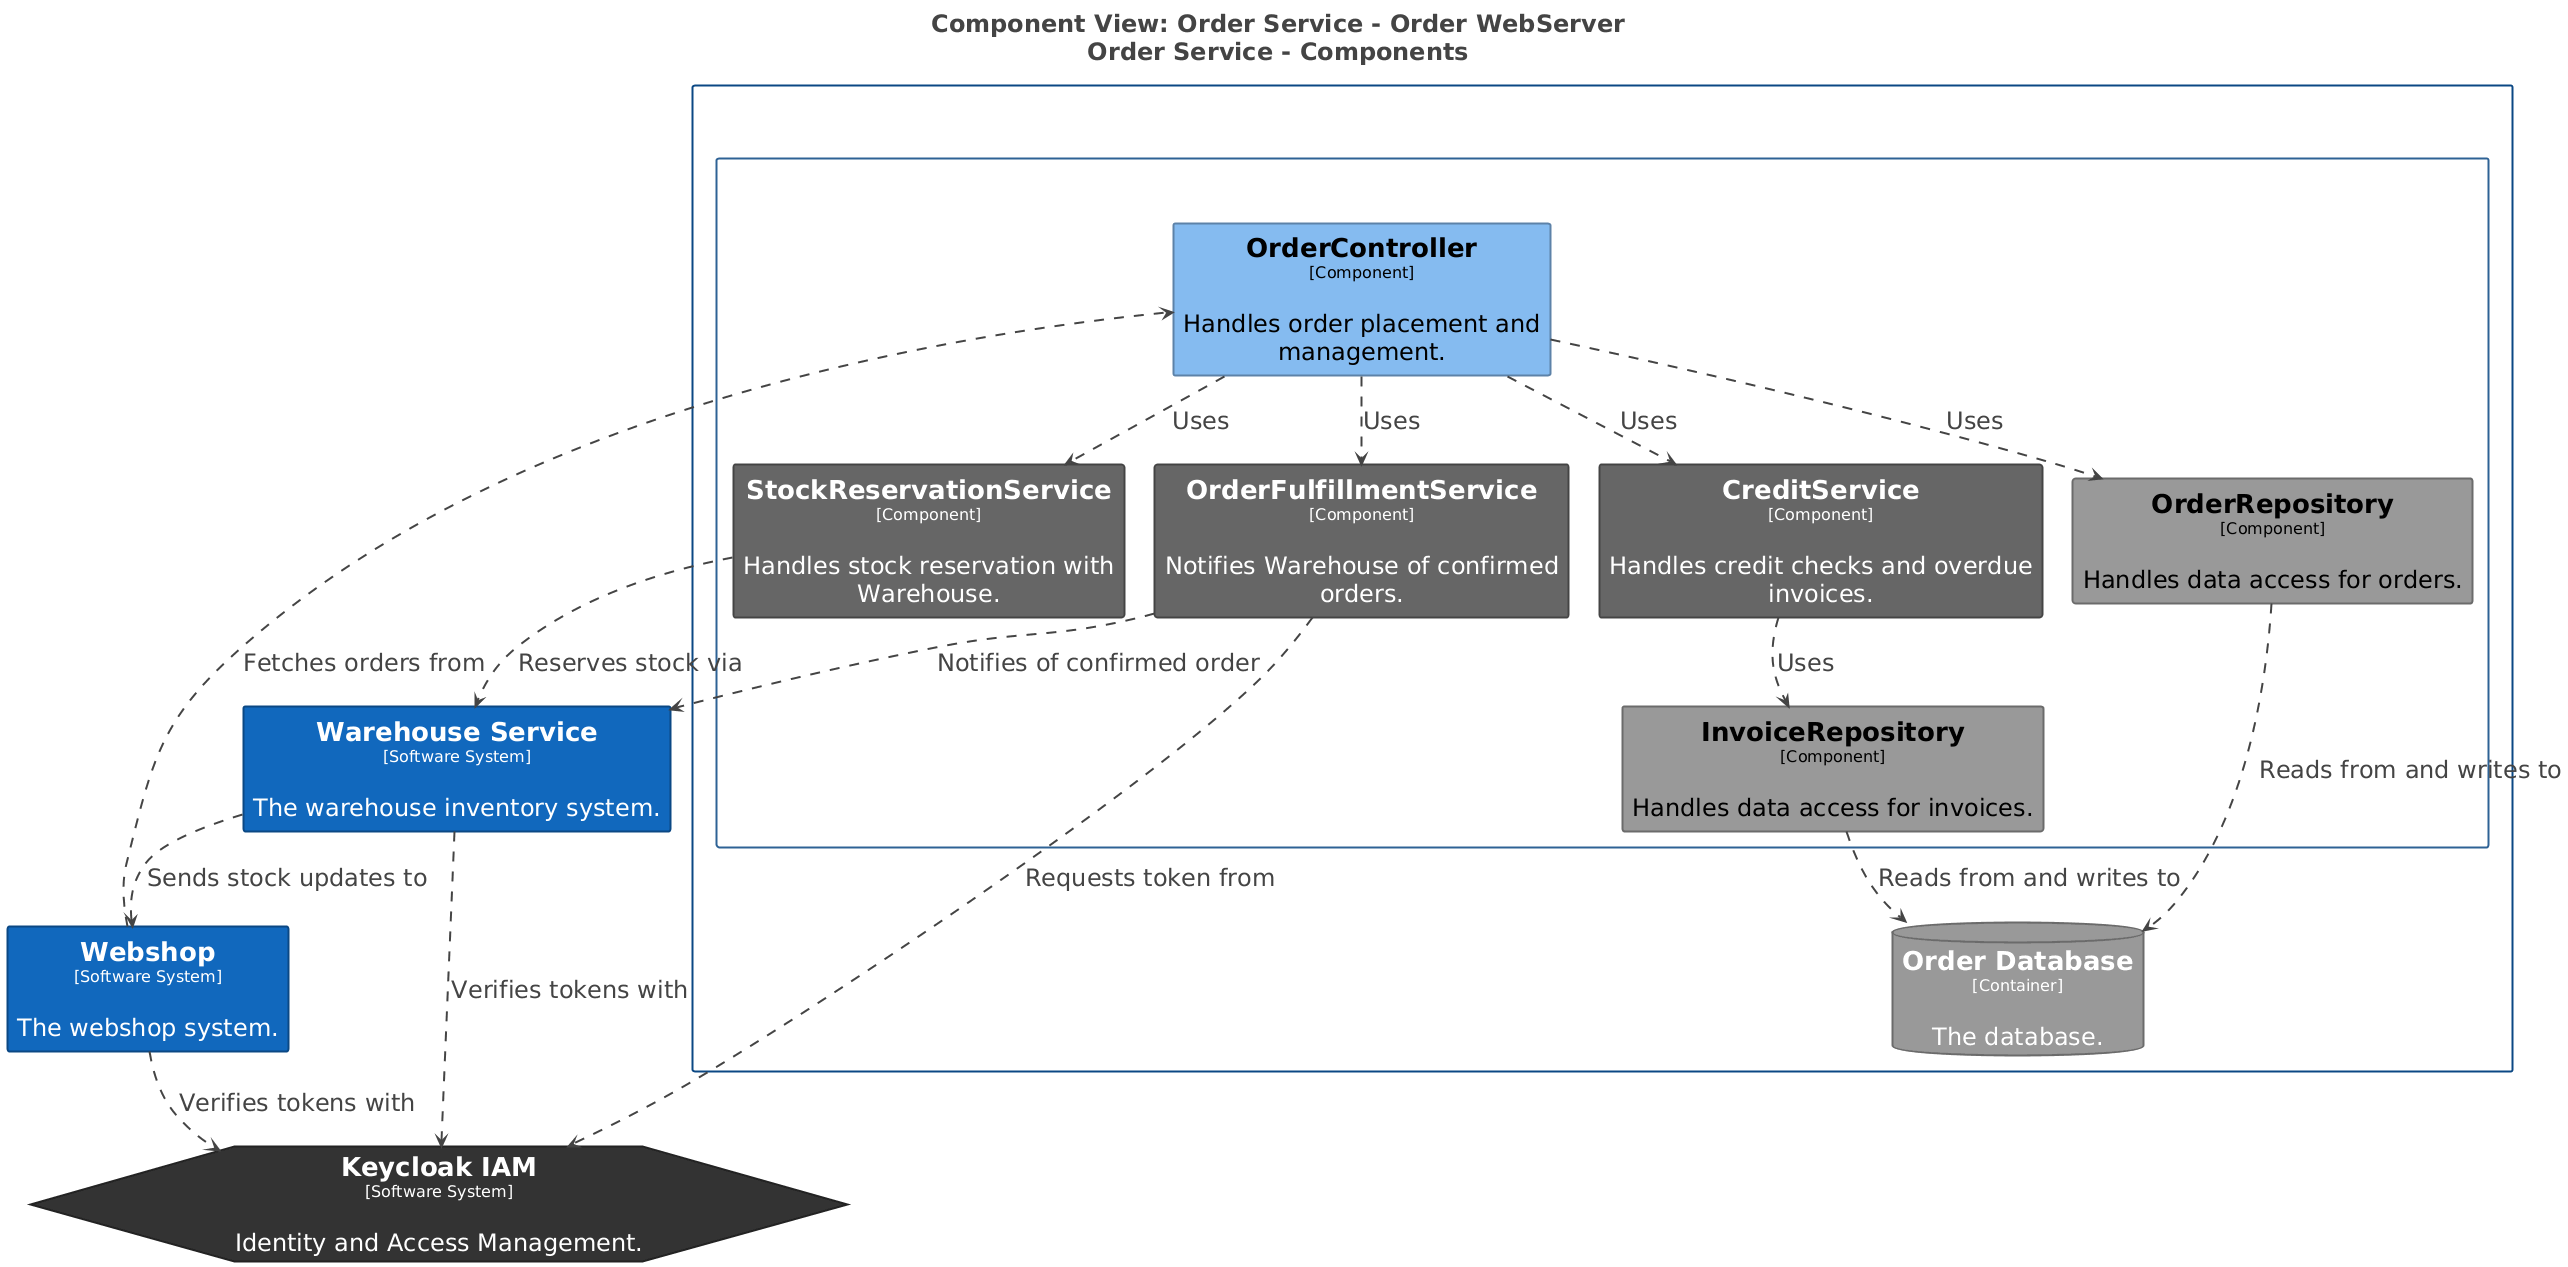

The diagram above was rendered by PlantUML. Its source (embedded in the PNG):
@startuml
title <size:24>Component View: Order Service - Order WebServer</size>\n<size:24>Order Service - Components</size>

set separator none
top to bottom direction
skinparam ranksep 60
skinparam nodesep 30
hide stereotype

<style>
  root {
    BackgroundColor: #ffffff;
    FontColor: #444444;
  }
  // Element,Component
  .Element-RWxlbWVudCxDb21wb25lbnQ= {
    BackgroundColor: #85bbf0;
    LineColor: #5d82a8;
    LineStyle: 0;
    LineThickness: 2;
    FontColor: #000000;
    FontSize: 24;
    HorizontalAlignment: center;
    Shadowing: 0;
    MaximumWidth: 450;
  }
  // Element,Component,Repository
  .Element-RWxlbWVudCxDb21wb25lbnQsUmVwb3NpdG9yeQ== {
    BackgroundColor: #999999;
    LineColor: #6b6b6b;
    LineStyle: 0;
    LineThickness: 2;
    FontColor: #000000;
    FontSize: 24;
    HorizontalAlignment: center;
    Shadowing: 0;
    MaximumWidth: 450;
  }
  // Element,Component,Service
  .Element-RWxlbWVudCxDb21wb25lbnQsU2VydmljZQ== {
    BackgroundColor: #666666;
    LineColor: #474747;
    LineStyle: 0;
    LineThickness: 2;
    FontColor: #ffffff;
    FontSize: 24;
    HorizontalAlignment: center;
    Shadowing: 0;
    MaximumWidth: 450;
  }
  // Element,Container,Database
  .Element-RWxlbWVudCxDb250YWluZXIsRGF0YWJhc2U= {
    BackgroundColor: #999999;
    LineColor: #6b6b6b;
    LineStyle: 0;
    LineThickness: 2;
    FontColor: #ffffff;
    FontSize: 24;
    HorizontalAlignment: center;
    Shadowing: 0;
    MaximumWidth: 450;
  }
  // Element,Software System
  .Element-RWxlbWVudCxTb2Z0d2FyZSBTeXN0ZW0= {
    BackgroundColor: #1168bd;
    LineColor: #0b4884;
    LineStyle: 0;
    LineThickness: 2;
    FontColor: #ffffff;
    FontSize: 24;
    HorizontalAlignment: center;
    Shadowing: 0;
    MaximumWidth: 450;
  }
  // Element,Software System,Infrastructure,Security
  .Element-RWxlbWVudCxTb2Z0d2FyZSBTeXN0ZW0sSW5mcmFzdHJ1Y3R1cmUsU2VjdXJpdHk= {
    BackgroundColor: #333333;
    LineColor: #232323;
    LineStyle: 0;
    LineThickness: 2;
    FontColor: #ffffff;
    FontSize: 24;
    HorizontalAlignment: center;
    Shadowing: 0;
    MaximumWidth: 450;
  }
  // Relationship
  .Relationship-UmVsYXRpb25zaGlw {
    LineThickness: 2;
    LineStyle: 10-10;
    LineColor: #444444;
    FontColor: #444444;
    FontSize: 24;
  }
  // Order Service
  .Boundary-T3JkZXIgU2VydmljZQ== {
    BackgroundColor: #ffffff;
    LineColor: #0b4884;
    LineStyle: 0;
    LineThickness: 2;
    FontColor: #ffffff;
    FontSize: 24;
    HorizontalAlignment: center;
    Shadowing: 0;
  }
  // Order WebServer
  .Boundary-T3JkZXIgV2ViU2VydmVy {
    BackgroundColor: #ffffff;
    LineColor: #2e6295;
    LineStyle: 0;
    LineThickness: 2;
    FontColor: #ffffff;
    FontSize: 24;
    HorizontalAlignment: center;
    Shadowing: 0;
  }
</style>

rectangle "==Webshop\n<size:16>[Software System]</size>\n\nThe webshop system." <<Element-RWxlbWVudCxTb2Z0d2FyZSBTeXN0ZW0=>> as Webshop
rectangle "==Warehouse Service\n<size:16>[Software System]</size>\n\nThe warehouse inventory system." <<Element-RWxlbWVudCxTb2Z0d2FyZSBTeXN0ZW0=>> as WarehouseService
hexagon "==Keycloak IAM\n<size:16>[Software System]</size>\n\nIdentity and Access Management." <<Element-RWxlbWVudCxTb2Z0d2FyZSBTeXN0ZW0sSW5mcmFzdHJ1Y3R1cmUsU2VjdXJpdHk=>> as KeycloakIAM

rectangle "Order Service\n<size:16>[Software System]</size>" <<Boundary-T3JkZXIgU2VydmljZQ==>> {
  rectangle "Order WebServer\n<size:16>[Container]</size>" <<Boundary-T3JkZXIgV2ViU2VydmVy>> {
    rectangle "==OrderController\n<size:16>[Component]</size>\n\nHandles order placement and management." <<Element-RWxlbWVudCxDb21wb25lbnQ=>> as OrderService.OrderWebServer.OrderController
    rectangle "==OrderRepository\n<size:16>[Component]</size>\n\nHandles data access for orders." <<Element-RWxlbWVudCxDb21wb25lbnQsUmVwb3NpdG9yeQ==>> as OrderService.OrderWebServer.OrderRepository
    rectangle "==StockReservationService\n<size:16>[Component]</size>\n\nHandles stock reservation with Warehouse." <<Element-RWxlbWVudCxDb21wb25lbnQsU2VydmljZQ==>> as OrderService.OrderWebServer.StockReservationService
    rectangle "==OrderFulfillmentService\n<size:16>[Component]</size>\n\nNotifies Warehouse of confirmed orders." <<Element-RWxlbWVudCxDb21wb25lbnQsU2VydmljZQ==>> as OrderService.OrderWebServer.OrderFulfillmentService
    rectangle "==InvoiceRepository\n<size:16>[Component]</size>\n\nHandles data access for invoices." <<Element-RWxlbWVudCxDb21wb25lbnQsUmVwb3NpdG9yeQ==>> as OrderService.OrderWebServer.InvoiceRepository
    rectangle "==CreditService\n<size:16>[Component]</size>\n\nHandles credit checks and overdue invoices." <<Element-RWxlbWVudCxDb21wb25lbnQsU2VydmljZQ==>> as OrderService.OrderWebServer.CreditService
  }

  database "==Order Database\n<size:16>[Container]</size>\n\nThe database." <<Element-RWxlbWVudCxDb250YWluZXIsRGF0YWJhc2U=>> as OrderService.OrderDatabase
}

Webshop --> KeycloakIAM <<Relationship-UmVsYXRpb25zaGlw>> : "Verifies tokens with"
WarehouseService --> KeycloakIAM <<Relationship-UmVsYXRpb25zaGlw>> : "Verifies tokens with"
OrderService.OrderWebServer.OrderFulfillmentService --> KeycloakIAM <<Relationship-UmVsYXRpb25zaGlw>> : "Requests token from"
Webshop --> OrderService.OrderWebServer.OrderController <<Relationship-UmVsYXRpb25zaGlw>> : "Fetches orders from"
OrderService.OrderWebServer.OrderController --> OrderService.OrderWebServer.OrderRepository <<Relationship-UmVsYXRpb25zaGlw>> : "Uses"
OrderService.OrderWebServer.OrderController --> OrderService.OrderWebServer.StockReservationService <<Relationship-UmVsYXRpb25zaGlw>> : "Uses"
OrderService.OrderWebServer.OrderController --> OrderService.OrderWebServer.OrderFulfillmentService <<Relationship-UmVsYXRpb25zaGlw>> : "Uses"
OrderService.OrderWebServer.OrderController --> OrderService.OrderWebServer.CreditService <<Relationship-UmVsYXRpb25zaGlw>> : "Uses"
OrderService.OrderWebServer.StockReservationService --> WarehouseService <<Relationship-UmVsYXRpb25zaGlw>> : "Reserves stock via"
OrderService.OrderWebServer.OrderFulfillmentService --> WarehouseService <<Relationship-UmVsYXRpb25zaGlw>> : "Notifies of confirmed order"
OrderService.OrderWebServer.OrderRepository --> OrderService.OrderDatabase <<Relationship-UmVsYXRpb25zaGlw>> : "Reads from and writes to"
OrderService.OrderWebServer.InvoiceRepository --> OrderService.OrderDatabase <<Relationship-UmVsYXRpb25zaGlw>> : "Reads from and writes to"
OrderService.OrderWebServer.CreditService --> OrderService.OrderWebServer.InvoiceRepository <<Relationship-UmVsYXRpb25zaGlw>> : "Uses"
WarehouseService --> Webshop <<Relationship-UmVsYXRpb25zaGlw>> : "Sends stock updates to"

@enduml